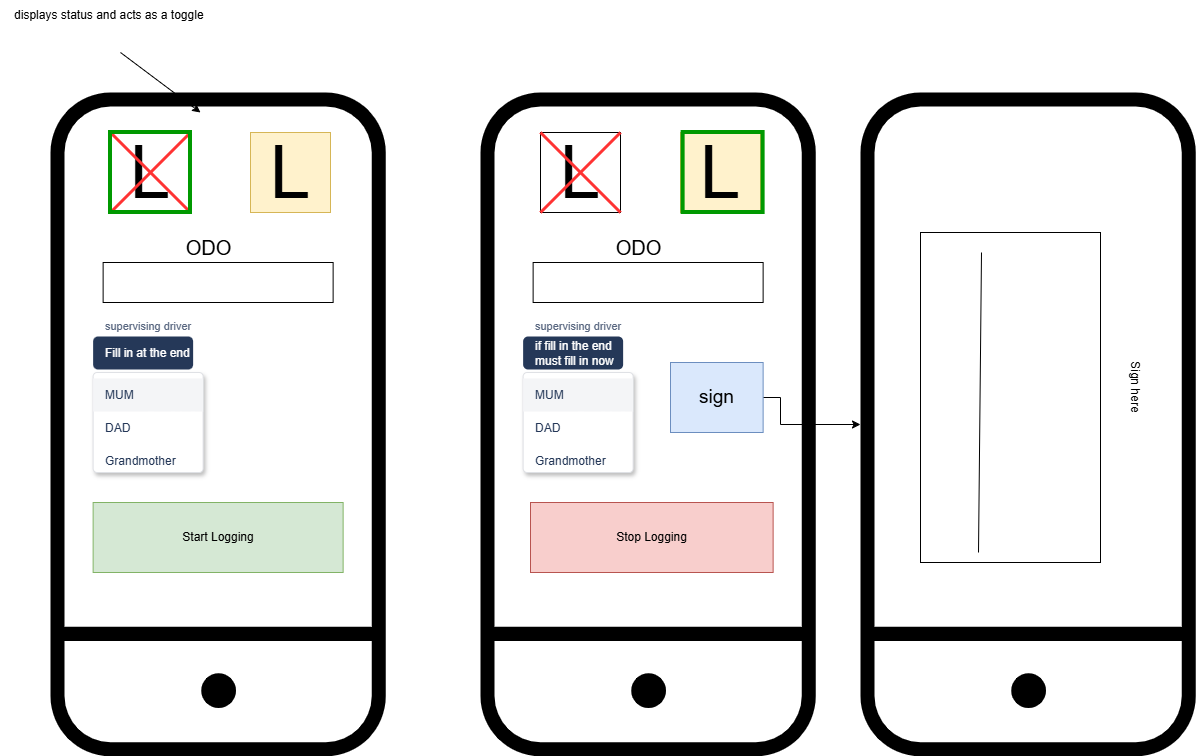

The diagram above was exported from draw.io. Its source (the exported page's mxGraphModel, read from the mxfile embedded in the PNG):
<mxGraphModel dx="1042" dy="722" grid="1" gridSize="10" guides="1" tooltips="1" connect="1" arrows="1" fold="1" page="1" pageScale="1" pageWidth="827" pageHeight="1169" math="0" shadow="0">
  <root>
    <mxCell id="0" />
    <mxCell id="1" parent="0" />
    <mxCell id="BTezoerbz1-7fbKhOXvd-1" parent="1" style="sketch=0;verticalLabelPosition=bottom;sketch=0;aspect=fixed;html=1;verticalAlign=top;strokeColor=none;fillColor=#000000;align=center;outlineConnect=0;pointerEvents=1;shape=mxgraph.citrix2.mobile;movable=1;resizable=1;rotatable=1;deletable=1;editable=1;locked=0;connectable=1;" value="" vertex="1">
      <mxGeometry height="663.74" width="335.26" x="930" y="642" as="geometry" />
    </mxCell>
    <mxCell id="BTezoerbz1-7fbKhOXvd-2" parent="1" style="sketch=0;verticalLabelPosition=bottom;sketch=0;aspect=fixed;html=1;verticalAlign=top;strokeColor=none;fillColor=#000000;align=center;outlineConnect=0;pointerEvents=1;shape=mxgraph.citrix2.mobile;movable=1;resizable=1;rotatable=1;deletable=1;editable=1;locked=0;connectable=1;" value="" vertex="1">
      <mxGeometry height="663.74" width="335.26" x="500" y="642" as="geometry" />
    </mxCell>
    <mxCell id="BTezoerbz1-7fbKhOXvd-3" parent="1" style="whiteSpace=wrap;html=1;aspect=fixed;fillColor=#fff2cc;strokeColor=#d6b656;" value="&lt;font style=&quot;font-size: 73px;&quot;&gt;L&lt;/font&gt;" vertex="1">
      <mxGeometry height="80" width="80" x="700" y="682" as="geometry" />
    </mxCell>
    <mxCell id="BTezoerbz1-7fbKhOXvd-4" parent="1" style="whiteSpace=wrap;html=1;aspect=fixed;" value="&lt;font style=&quot;font-size: 73px;&quot;&gt;L&lt;/font&gt;" vertex="1">
      <mxGeometry height="80" width="80" x="560" y="682" as="geometry" />
    </mxCell>
    <mxCell id="BTezoerbz1-7fbKhOXvd-5" edge="1" parent="1" source="BTezoerbz1-7fbKhOXvd-4" style="endArrow=none;html=1;rounded=0;entryX=1;entryY=0;entryDx=0;entryDy=0;exitX=0;exitY=1;exitDx=0;exitDy=0;strokeColor=#FF3333;strokeWidth=3;" target="BTezoerbz1-7fbKhOXvd-4" value="">
      <mxGeometry height="50" relative="1" width="50" as="geometry">
        <mxPoint x="680" y="852" as="sourcePoint" />
        <mxPoint x="730" y="802" as="targetPoint" />
      </mxGeometry>
    </mxCell>
    <mxCell id="BTezoerbz1-7fbKhOXvd-6" edge="1" parent="1" source="BTezoerbz1-7fbKhOXvd-4" style="endArrow=none;html=1;rounded=0;entryX=0;entryY=0;entryDx=0;entryDy=0;exitX=1;exitY=1;exitDx=0;exitDy=0;strokeColor=#FF3333;strokeWidth=3;" target="BTezoerbz1-7fbKhOXvd-4" value="">
      <mxGeometry height="50" relative="1" width="50" as="geometry">
        <mxPoint x="570" y="792" as="sourcePoint" />
        <mxPoint x="650" y="712" as="targetPoint" />
      </mxGeometry>
    </mxCell>
    <mxCell id="BTezoerbz1-7fbKhOXvd-7" edge="1" parent="1" style="endArrow=classic;html=1;rounded=0;" value="">
      <mxGeometry height="50" relative="1" width="50" as="geometry">
        <mxPoint x="570" y="602" as="sourcePoint" />
        <mxPoint x="650" y="662" as="targetPoint" />
      </mxGeometry>
    </mxCell>
    <mxCell id="BTezoerbz1-7fbKhOXvd-8" parent="1" style="text;html=1;align=center;verticalAlign=middle;resizable=0;points=[];autosize=1;strokeColor=none;fillColor=none;" value="displays status and acts as a toggle&amp;nbsp;" vertex="1">
      <mxGeometry height="30" width="220" x="450" y="550" as="geometry" />
    </mxCell>
    <mxCell id="BTezoerbz1-7fbKhOXvd-9" parent="1" style="whiteSpace=wrap;html=1;aspect=fixed;fillColor=none;strokeWidth=4;strokeColor=#009900;" value="" vertex="1">
      <mxGeometry height="80" width="80" x="560" y="682" as="geometry" />
    </mxCell>
    <mxCell id="BTezoerbz1-7fbKhOXvd-10" parent="1" style="rounded=0;whiteSpace=wrap;html=1;fillColor=#d5e8d4;strokeColor=#82b366;" value="Start Logging" vertex="1">
      <mxGeometry height="70" width="250" x="542.63" y="1052" as="geometry" />
    </mxCell>
    <mxCell id="BTezoerbz1-7fbKhOXvd-11" parent="1" style="rounded=0;whiteSpace=wrap;html=1;fillColor=#f8cecc;strokeColor=#b85450;" value="Stop Logging" vertex="1">
      <mxGeometry height="70" width="242.63" x="980" y="1052" as="geometry" />
    </mxCell>
    <mxCell id="BTezoerbz1-7fbKhOXvd-12" parent="1" style="rounded=0;whiteSpace=wrap;html=1;" value="" vertex="1">
      <mxGeometry height="40" width="230" x="552.63" y="812" as="geometry" />
    </mxCell>
    <mxCell id="BTezoerbz1-7fbKhOXvd-13" parent="1" style="text;html=1;align=center;verticalAlign=middle;resizable=0;points=[];autosize=1;strokeColor=none;fillColor=none;" value="&lt;font style=&quot;font-size: 20px;&quot;&gt;ODO&lt;/font&gt;" vertex="1">
      <mxGeometry height="40" width="70" x="622.63" y="777" as="geometry" />
    </mxCell>
    <mxCell id="BTezoerbz1-7fbKhOXvd-14" parent="1" style="rounded=1;fillColor=none;strokeColor=none;html=1;fontColor=#596780;align=left;fontSize=11;spacingLeft=10;fontSize=11;pointerEvents=0;" value="supervising driver" vertex="1">
      <mxGeometry height="20" width="100" x="542.63" y="866" as="geometry" />
    </mxCell>
    <mxCell id="BTezoerbz1-7fbKhOXvd-15" parent="1" style="rounded=1;fillColor=#253858;strokeColor=none;html=1;fontColor=#ffffff;align=left;fontSize=12;spacingLeft=10;pointerEvents=0;" value="Fill in at the end" vertex="1">
      <mxGeometry height="33" width="100" x="542.63" y="886" as="geometry" />
    </mxCell>
    <mxCell id="BTezoerbz1-7fbKhOXvd-16" parent="1" style="rounded=1;fillColor=#ffffff;strokeColor=#DFE1E5;shadow=1;html=1;arcSize=4;hachureGap=4;pointerEvents=0;fontFamily=Helvetica;fontSize=20;" value="" vertex="1">
      <mxGeometry height="100" width="110" x="542.63" y="922" as="geometry" />
    </mxCell>
    <mxCell id="BTezoerbz1-7fbKhOXvd-17" parent="BTezoerbz1-7fbKhOXvd-16" style="rounded=0;fillColor=#F4F5F7;strokeColor=none;shadow=0;html=1;align=left;fontSize=12;spacingLeft=10;fontColor=#253858;resizeWidth=1;pointerEvents=0;" value="MUM" vertex="1">
      <mxGeometry height="33" relative="1" width="110" as="geometry">
        <mxPoint y="6" as="offset" />
      </mxGeometry>
    </mxCell>
    <mxCell id="BTezoerbz1-7fbKhOXvd-18" parent="BTezoerbz1-7fbKhOXvd-16" style="rounded=0;fillColor=none;strokeColor=none;shadow=0;html=1;align=left;fontSize=12;spacingLeft=10;fontColor=#253858;resizeWidth=1;pointerEvents=0;" value="DAD" vertex="1">
      <mxGeometry height="33" relative="1" width="110" as="geometry">
        <mxPoint y="39" as="offset" />
      </mxGeometry>
    </mxCell>
    <mxCell id="BTezoerbz1-7fbKhOXvd-19" parent="BTezoerbz1-7fbKhOXvd-16" style="rounded=0;fillColor=none;strokeColor=none;shadow=0;html=1;align=left;fontSize=12;spacingLeft=10;fontColor=#253858;resizeWidth=1;pointerEvents=0;" value="Grandmother&amp;nbsp;" vertex="1">
      <mxGeometry height="33" relative="1" width="110" as="geometry">
        <mxPoint y="72" as="offset" />
      </mxGeometry>
    </mxCell>
    <mxCell id="BTezoerbz1-7fbKhOXvd-20" parent="1" style="whiteSpace=wrap;html=1;aspect=fixed;fillColor=#fff2cc;strokeColor=#d6b656;" value="&lt;font style=&quot;font-size: 73px;&quot;&gt;L&lt;/font&gt;" vertex="1">
      <mxGeometry height="80" width="80" x="1130" y="682" as="geometry" />
    </mxCell>
    <mxCell id="BTezoerbz1-7fbKhOXvd-21" parent="1" style="whiteSpace=wrap;html=1;aspect=fixed;" value="&lt;font style=&quot;font-size: 73px;&quot;&gt;L&lt;/font&gt;" vertex="1">
      <mxGeometry height="80" width="80" x="990" y="682" as="geometry" />
    </mxCell>
    <mxCell id="BTezoerbz1-7fbKhOXvd-22" edge="1" parent="1" source="BTezoerbz1-7fbKhOXvd-21" style="endArrow=none;html=1;rounded=0;entryX=1;entryY=0;entryDx=0;entryDy=0;exitX=0;exitY=1;exitDx=0;exitDy=0;strokeColor=#FF3333;strokeWidth=3;" target="BTezoerbz1-7fbKhOXvd-21" value="">
      <mxGeometry height="50" relative="1" width="50" as="geometry">
        <mxPoint x="1110" y="852" as="sourcePoint" />
        <mxPoint x="1160" y="802" as="targetPoint" />
      </mxGeometry>
    </mxCell>
    <mxCell id="BTezoerbz1-7fbKhOXvd-23" edge="1" parent="1" source="BTezoerbz1-7fbKhOXvd-21" style="endArrow=none;html=1;rounded=0;entryX=0;entryY=0;entryDx=0;entryDy=0;exitX=1;exitY=1;exitDx=0;exitDy=0;strokeColor=#FF3333;strokeWidth=3;" target="BTezoerbz1-7fbKhOXvd-21" value="">
      <mxGeometry height="50" relative="1" width="50" as="geometry">
        <mxPoint x="1000" y="792" as="sourcePoint" />
        <mxPoint x="1080" y="712" as="targetPoint" />
      </mxGeometry>
    </mxCell>
    <mxCell id="BTezoerbz1-7fbKhOXvd-24" parent="1" style="rounded=0;whiteSpace=wrap;html=1;" value="" vertex="1">
      <mxGeometry height="40" width="230" x="982.63" y="812" as="geometry" />
    </mxCell>
    <mxCell id="BTezoerbz1-7fbKhOXvd-25" parent="1" style="text;html=1;align=center;verticalAlign=middle;resizable=0;points=[];autosize=1;strokeColor=none;fillColor=none;" value="&lt;font style=&quot;font-size: 20px;&quot;&gt;ODO&lt;/font&gt;" vertex="1">
      <mxGeometry height="40" width="70" x="1052.63" y="777" as="geometry" />
    </mxCell>
    <mxCell id="BTezoerbz1-7fbKhOXvd-26" parent="1" style="rounded=1;fillColor=none;strokeColor=none;html=1;fontColor=#596780;align=left;fontSize=11;spacingLeft=10;fontSize=11;pointerEvents=0;" value="supervising driver" vertex="1">
      <mxGeometry height="20" width="100" x="972.63" y="866" as="geometry" />
    </mxCell>
    <mxCell id="BTezoerbz1-7fbKhOXvd-27" parent="1" style="rounded=1;fillColor=#253858;strokeColor=none;html=1;fontColor=#ffffff;align=left;fontSize=12;spacingLeft=10;pointerEvents=0;" value="if fill in the end&amp;nbsp;&lt;div&gt;must fill in now&lt;/div&gt;" vertex="1">
      <mxGeometry height="33" width="100" x="972.63" y="886" as="geometry" />
    </mxCell>
    <mxCell id="BTezoerbz1-7fbKhOXvd-28" parent="1" style="rounded=1;fillColor=#ffffff;strokeColor=#DFE1E5;shadow=1;html=1;arcSize=4;hachureGap=4;pointerEvents=0;fontFamily=Helvetica;fontSize=20;" value="" vertex="1">
      <mxGeometry height="100" width="110" x="972.63" y="922" as="geometry" />
    </mxCell>
    <mxCell id="BTezoerbz1-7fbKhOXvd-29" parent="BTezoerbz1-7fbKhOXvd-28" style="rounded=0;fillColor=#F4F5F7;strokeColor=none;shadow=0;html=1;align=left;fontSize=12;spacingLeft=10;fontColor=#253858;resizeWidth=1;pointerEvents=0;" value="MUM" vertex="1">
      <mxGeometry height="33" relative="1" width="110" as="geometry">
        <mxPoint y="6" as="offset" />
      </mxGeometry>
    </mxCell>
    <mxCell id="BTezoerbz1-7fbKhOXvd-30" parent="BTezoerbz1-7fbKhOXvd-28" style="rounded=0;fillColor=none;strokeColor=none;shadow=0;html=1;align=left;fontSize=12;spacingLeft=10;fontColor=#253858;resizeWidth=1;pointerEvents=0;" value="DAD" vertex="1">
      <mxGeometry height="33" relative="1" width="110" as="geometry">
        <mxPoint y="39" as="offset" />
      </mxGeometry>
    </mxCell>
    <mxCell id="BTezoerbz1-7fbKhOXvd-31" parent="BTezoerbz1-7fbKhOXvd-28" style="rounded=0;fillColor=none;strokeColor=none;shadow=0;html=1;align=left;fontSize=12;spacingLeft=10;fontColor=#253858;resizeWidth=1;pointerEvents=0;" value="Grandmother&amp;nbsp;" vertex="1">
      <mxGeometry height="33" relative="1" width="110" as="geometry">
        <mxPoint y="72" as="offset" />
      </mxGeometry>
    </mxCell>
    <mxCell id="BTezoerbz1-7fbKhOXvd-32" parent="1" style="whiteSpace=wrap;html=1;aspect=fixed;fillColor=none;strokeWidth=4;strokeColor=#009900;" value="" vertex="1">
      <mxGeometry height="80" width="80" x="1132.63" y="682" as="geometry" />
    </mxCell>
    <mxCell id="BTezoerbz1-7fbKhOXvd-33" edge="1" parent="1" source="BTezoerbz1-7fbKhOXvd-34" style="edgeStyle=orthogonalEdgeStyle;rounded=0;orthogonalLoop=1;jettySize=auto;html=1;" target="BTezoerbz1-7fbKhOXvd-35">
      <mxGeometry relative="1" as="geometry">
        <Array as="points">
          <mxPoint x="1230" y="947" />
          <mxPoint x="1230" y="974" />
        </Array>
      </mxGeometry>
    </mxCell>
    <mxCell id="BTezoerbz1-7fbKhOXvd-34" parent="1" style="rounded=0;whiteSpace=wrap;html=1;fillColor=#dae8fc;strokeColor=#6c8ebf;" value="&lt;font style=&quot;font-size: 19px;&quot;&gt;sign&lt;/font&gt;" vertex="1">
      <mxGeometry height="70" width="92.63" x="1120" y="912" as="geometry" />
    </mxCell>
    <mxCell id="BTezoerbz1-7fbKhOXvd-35" parent="1" style="sketch=0;verticalLabelPosition=bottom;sketch=0;aspect=fixed;html=1;verticalAlign=top;strokeColor=none;fillColor=#000000;align=center;outlineConnect=0;pointerEvents=1;shape=mxgraph.citrix2.mobile;movable=1;resizable=1;rotatable=1;deletable=1;editable=1;locked=0;connectable=1;" value="" vertex="1">
      <mxGeometry height="663.74" width="335.26" x="1310" y="642" as="geometry" />
    </mxCell>
    <mxCell id="BTezoerbz1-7fbKhOXvd-36" parent="1" style="rounded=0;whiteSpace=wrap;html=1;" value="" vertex="1">
      <mxGeometry height="330" width="180" x="1370" y="782" as="geometry" />
    </mxCell>
    <mxCell id="BTezoerbz1-7fbKhOXvd-37" parent="1" style="text;html=1;align=center;verticalAlign=middle;resizable=0;points=[];autosize=1;strokeColor=none;fillColor=none;rotation=90;" value="Sign here" vertex="1">
      <mxGeometry height="30" width="70" x="1550" y="921" as="geometry" />
    </mxCell>
    <mxCell id="BTezoerbz1-7fbKhOXvd-38" edge="1" parent="1" style="endArrow=none;html=1;rounded=0;" value="">
      <mxGeometry height="50" relative="1" width="50" as="geometry">
        <mxPoint x="1428" y="1102" as="sourcePoint" />
        <mxPoint x="1431" y="802" as="targetPoint" />
      </mxGeometry>
    </mxCell>
  </root>
</mxGraphModel>